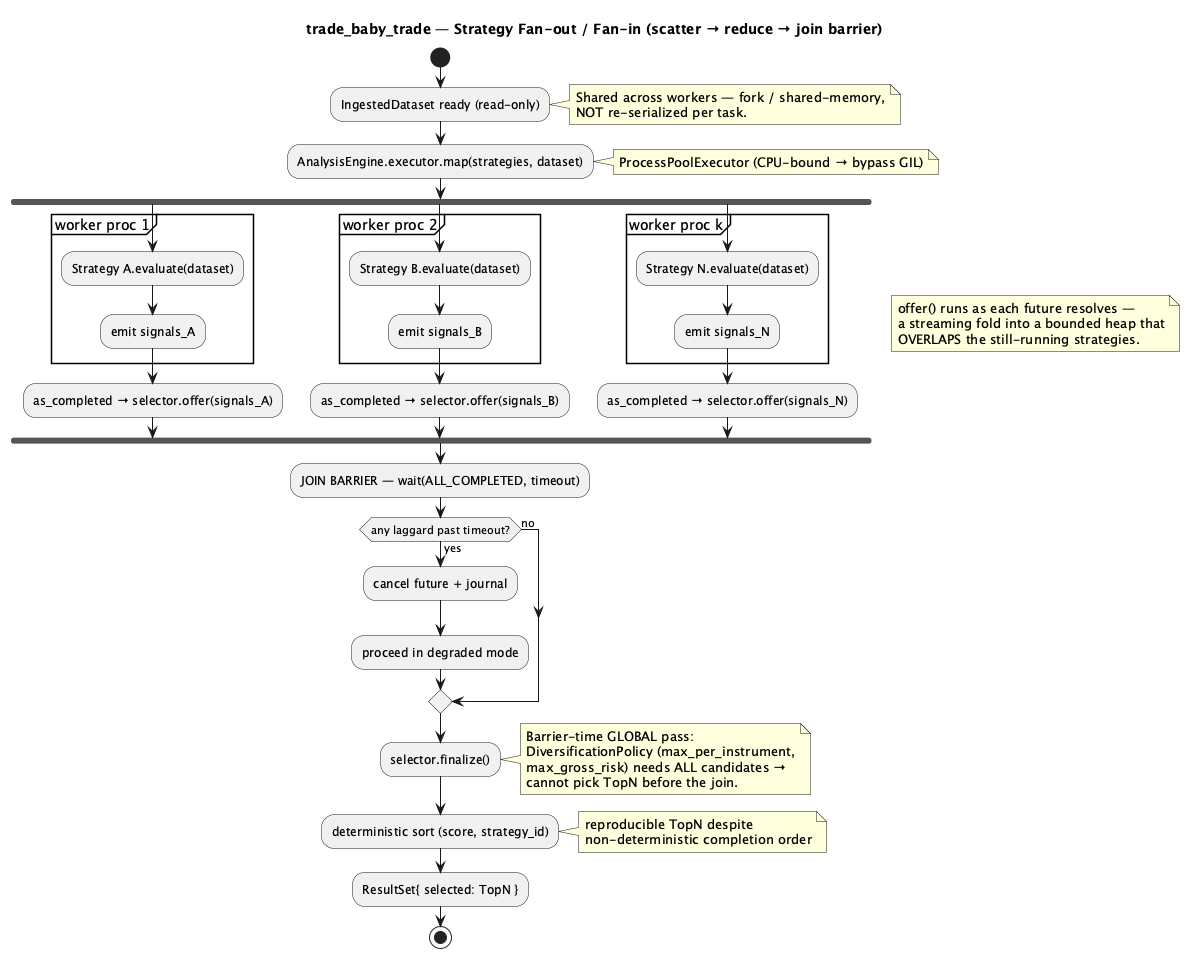

The diagram above was rendered by PlantUML. Its source (embedded in the PNG):
@startuml concurrency-activity
title trade_baby_trade — Strategy Fan-out / Fan-in (scatter → reduce → join barrier)

skinparam conditionStyle inside

start
:IngestedDataset ready (read-only);
note right
  Shared across workers — fork / shared-memory,
  NOT re-serialized per task.
end note

:AnalysisEngine.executor.map(strategies, dataset);
note right: ProcessPoolExecutor (CPU-bound → bypass GIL)

fork
  partition "worker proc 1" {
    :Strategy A.evaluate(dataset);
    :emit signals_A;
  }
  :as_completed → selector.offer(signals_A);
fork again
  partition "worker proc 2" {
    :Strategy B.evaluate(dataset);
    :emit signals_B;
  }
  :as_completed → selector.offer(signals_B);
fork again
  partition "worker proc k" {
    :Strategy N.evaluate(dataset);
    :emit signals_N;
  }
  :as_completed → selector.offer(signals_N);
end fork

note right
  offer() runs as each future resolves —
  a streaming fold into a bounded heap that
  OVERLAPS the still-running strategies.
end note

:JOIN BARRIER — wait(ALL_COMPLETED, timeout);
if (any laggard past timeout?) then (yes)
  :cancel future + journal;
  :proceed in degraded mode;
else (no)
endif

:selector.finalize();
note right
  Barrier-time GLOBAL pass:
  DiversificationPolicy (max_per_instrument,
  max_gross_risk) needs ALL candidates →
  cannot pick TopN before the join.
end note
:deterministic sort (score, strategy_id);
note right: reproducible TopN despite\nnon-deterministic completion order
:ResultSet{ selected: TopN };
stop
@enduml